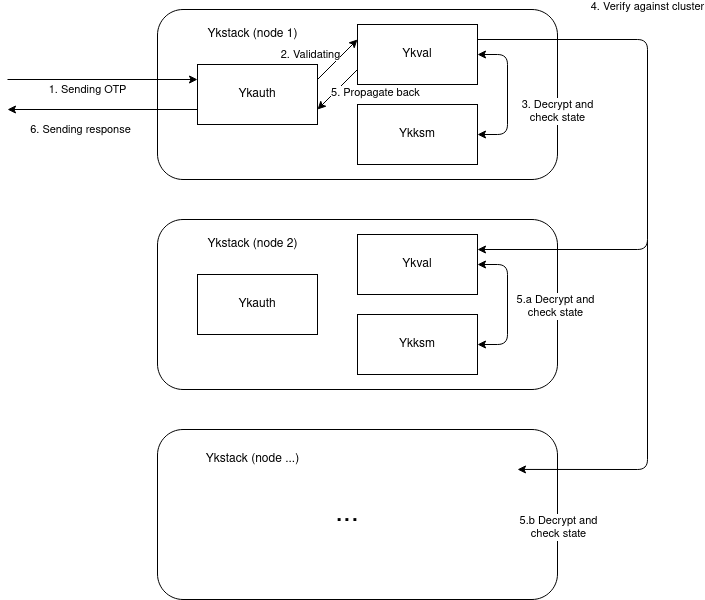

The diagram above was exported from draw.io. Its source (the exported page's mxGraphModel, read from the mxfile embedded in the PNG):
<mxGraphModel dx="1185" dy="649" grid="1" gridSize="10" guides="1" tooltips="1" connect="1" arrows="1" fold="1" page="1" pageScale="1" pageWidth="850" pageHeight="1100" math="0" shadow="0">
  <root>
    <mxCell id="0" />
    <mxCell id="1" parent="0" />
    <mxCell id="o_dviMgzUSRu77IOh8oW-1" value="" style="rounded=1;whiteSpace=wrap;html=1;" vertex="1" parent="1">
      <mxGeometry x="290" y="120" width="400" height="170" as="geometry" />
    </mxCell>
    <mxCell id="o_dviMgzUSRu77IOh8oW-2" value="Ykval" style="rounded=0;whiteSpace=wrap;html=1;" vertex="1" parent="1">
      <mxGeometry x="490" y="135" width="120" height="60" as="geometry" />
    </mxCell>
    <mxCell id="o_dviMgzUSRu77IOh8oW-3" value="Ykksm" style="rounded=0;whiteSpace=wrap;html=1;" vertex="1" parent="1">
      <mxGeometry x="490" y="215" width="120" height="60" as="geometry" />
    </mxCell>
    <mxCell id="o_dviMgzUSRu77IOh8oW-4" value="Ykauth" style="rounded=0;whiteSpace=wrap;html=1;" vertex="1" parent="1">
      <mxGeometry x="330" y="175" width="120" height="60" as="geometry" />
    </mxCell>
    <mxCell id="o_dviMgzUSRu77IOh8oW-10" value="" style="endArrow=classic;html=1;entryX=0;entryY=0.25;entryDx=0;entryDy=0;" edge="1" parent="1" target="o_dviMgzUSRu77IOh8oW-4">
      <mxGeometry width="50" height="50" relative="1" as="geometry">
        <mxPoint x="140" y="190" as="sourcePoint" />
        <mxPoint x="230" y="230" as="targetPoint" />
      </mxGeometry>
    </mxCell>
    <mxCell id="o_dviMgzUSRu77IOh8oW-11" value="&lt;div&gt;1. Sending OTP&lt;/div&gt;" style="edgeLabel;html=1;align=center;verticalAlign=middle;resizable=0;points=[];" vertex="1" connectable="0" parent="o_dviMgzUSRu77IOh8oW-10">
      <mxGeometry x="-0.1667" y="-3" relative="1" as="geometry">
        <mxPoint y="7" as="offset" />
      </mxGeometry>
    </mxCell>
    <mxCell id="o_dviMgzUSRu77IOh8oW-12" value="" style="rounded=1;whiteSpace=wrap;html=1;" vertex="1" parent="1">
      <mxGeometry x="290" y="330" width="400" height="170" as="geometry" />
    </mxCell>
    <mxCell id="o_dviMgzUSRu77IOh8oW-13" value="Ykval" style="rounded=0;whiteSpace=wrap;html=1;" vertex="1" parent="1">
      <mxGeometry x="490" y="345" width="120" height="60" as="geometry" />
    </mxCell>
    <mxCell id="o_dviMgzUSRu77IOh8oW-14" value="Ykksm" style="rounded=0;whiteSpace=wrap;html=1;" vertex="1" parent="1">
      <mxGeometry x="490" y="425" width="120" height="60" as="geometry" />
    </mxCell>
    <mxCell id="o_dviMgzUSRu77IOh8oW-15" value="Ykauth" style="rounded=0;whiteSpace=wrap;html=1;" vertex="1" parent="1">
      <mxGeometry x="330" y="385" width="120" height="60" as="geometry" />
    </mxCell>
    <mxCell id="o_dviMgzUSRu77IOh8oW-19" value="" style="rounded=1;whiteSpace=wrap;html=1;" vertex="1" parent="1">
      <mxGeometry x="290" y="540" width="400" height="170" as="geometry" />
    </mxCell>
    <mxCell id="o_dviMgzUSRu77IOh8oW-27" value="Ykstack (node 1)" style="text;html=1;align=center;verticalAlign=middle;resizable=0;points=[];autosize=1;" vertex="1" parent="1">
      <mxGeometry x="330" y="135" width="110" height="20" as="geometry" />
    </mxCell>
    <mxCell id="o_dviMgzUSRu77IOh8oW-28" value="&lt;div&gt;Ykstack (node 2)&lt;br&gt;&lt;/div&gt;" style="text;html=1;align=center;verticalAlign=middle;resizable=0;points=[];autosize=1;" vertex="1" parent="1">
      <mxGeometry x="330" y="345" width="110" height="20" as="geometry" />
    </mxCell>
    <mxCell id="o_dviMgzUSRu77IOh8oW-29" value="..." style="text;html=1;strokeColor=none;fillColor=none;align=center;verticalAlign=middle;whiteSpace=wrap;rounded=0;fontSize=28;" vertex="1" parent="1">
      <mxGeometry x="460" y="615" width="40" height="20" as="geometry" />
    </mxCell>
    <mxCell id="o_dviMgzUSRu77IOh8oW-31" value="" style="endArrow=classic;html=1;fontSize=28;exitX=1;exitY=0.25;exitDx=0;exitDy=0;entryX=0;entryY=0.25;entryDx=0;entryDy=0;" edge="1" parent="1" source="o_dviMgzUSRu77IOh8oW-4" target="o_dviMgzUSRu77IOh8oW-2">
      <mxGeometry width="50" height="50" relative="1" as="geometry">
        <mxPoint x="440" y="215" as="sourcePoint" />
        <mxPoint x="490" y="165" as="targetPoint" />
      </mxGeometry>
    </mxCell>
    <mxCell id="o_dviMgzUSRu77IOh8oW-36" value="" style="endArrow=classic;startArrow=classic;html=1;fontSize=28;entryX=1;entryY=0.5;entryDx=0;entryDy=0;exitX=1;exitY=0.5;exitDx=0;exitDy=0;" edge="1" parent="1" source="o_dviMgzUSRu77IOh8oW-2" target="o_dviMgzUSRu77IOh8oW-3">
      <mxGeometry width="50" height="50" relative="1" as="geometry">
        <mxPoint x="640" y="245" as="sourcePoint" />
        <mxPoint x="640" y="380" as="targetPoint" />
        <Array as="points">
          <mxPoint x="640" y="165" />
          <mxPoint x="640" y="245" />
        </Array>
      </mxGeometry>
    </mxCell>
    <mxCell id="o_dviMgzUSRu77IOh8oW-38" value="" style="endArrow=classic;html=1;fontSize=28;exitX=1;exitY=0.25;exitDx=0;exitDy=0;entryX=1;entryY=0.25;entryDx=0;entryDy=0;" edge="1" parent="1" source="o_dviMgzUSRu77IOh8oW-2" target="o_dviMgzUSRu77IOh8oW-13">
      <mxGeometry width="50" height="50" relative="1" as="geometry">
        <mxPoint x="590" y="430" as="sourcePoint" />
        <mxPoint x="740" y="150" as="targetPoint" />
        <Array as="points">
          <mxPoint x="780" y="150" />
          <mxPoint x="780" y="360" />
        </Array>
      </mxGeometry>
    </mxCell>
    <mxCell id="o_dviMgzUSRu77IOh8oW-39" value="" style="endArrow=classic;startArrow=classic;html=1;fontSize=28;entryX=1;entryY=0.5;entryDx=0;entryDy=0;exitX=1;exitY=0.5;exitDx=0;exitDy=0;" edge="1" parent="1">
      <mxGeometry width="50" height="50" relative="1" as="geometry">
        <mxPoint x="610" y="375" as="sourcePoint" />
        <mxPoint x="610" y="455" as="targetPoint" />
        <Array as="points">
          <mxPoint x="640" y="375" />
          <mxPoint x="640" y="455" />
        </Array>
      </mxGeometry>
    </mxCell>
    <mxCell id="o_dviMgzUSRu77IOh8oW-41" value="" style="endArrow=classic;html=1;fontSize=28;entryX=0.9;entryY=0.235;entryDx=0;entryDy=0;entryPerimeter=0;" edge="1" parent="1" target="o_dviMgzUSRu77IOh8oW-19">
      <mxGeometry width="50" height="50" relative="1" as="geometry">
        <mxPoint x="780" y="350" as="sourcePoint" />
        <mxPoint x="770" y="580" as="targetPoint" />
        <Array as="points">
          <mxPoint x="780" y="580" />
        </Array>
      </mxGeometry>
    </mxCell>
    <mxCell id="o_dviMgzUSRu77IOh8oW-43" value="&lt;div&gt;2. Validating&lt;/div&gt;" style="edgeLabel;html=1;align=center;verticalAlign=middle;resizable=0;points=[];" vertex="1" connectable="0" parent="1">
      <mxGeometry x="470.0033333333335" y="155" as="geometry">
        <mxPoint x="-27" y="10" as="offset" />
      </mxGeometry>
    </mxCell>
    <mxCell id="o_dviMgzUSRu77IOh8oW-46" value="&lt;div&gt;3. Decrypt and&lt;br&gt;check state&lt;br&gt;&lt;/div&gt;" style="edgeLabel;html=1;align=center;verticalAlign=middle;resizable=0;points=[];" vertex="1" connectable="0" parent="1">
      <mxGeometry x="690.0033333333336" y="215" as="geometry">
        <mxPoint y="7" as="offset" />
      </mxGeometry>
    </mxCell>
    <mxCell id="o_dviMgzUSRu77IOh8oW-47" value="&lt;div&gt;5.a Decrypt and&lt;br&gt;check state&lt;br&gt;&lt;/div&gt;" style="edgeLabel;html=1;align=center;verticalAlign=middle;resizable=0;points=[];" vertex="1" connectable="0" parent="1">
      <mxGeometry x="680.0033333333336" y="415" as="geometry">
        <mxPoint x="8" y="2" as="offset" />
      </mxGeometry>
    </mxCell>
    <mxCell id="o_dviMgzUSRu77IOh8oW-48" value="&lt;div&gt;4. Verify against cluster&lt;br&gt;&lt;/div&gt;" style="edgeLabel;html=1;align=center;verticalAlign=middle;resizable=0;points=[];" vertex="1" connectable="0" parent="1">
      <mxGeometry x="780.0033333333336" y="110" as="geometry">
        <mxPoint y="7" as="offset" />
      </mxGeometry>
    </mxCell>
    <mxCell id="o_dviMgzUSRu77IOh8oW-51" value="&lt;div&gt;5.b Decrypt and&lt;br&gt;check state&lt;br&gt;&lt;/div&gt;" style="edgeLabel;html=1;align=center;verticalAlign=middle;resizable=0;points=[];" vertex="1" connectable="0" parent="1">
      <mxGeometry x="700.0033333333336" y="690" as="geometry">
        <mxPoint x="-9" y="-52" as="offset" />
      </mxGeometry>
    </mxCell>
    <mxCell id="o_dviMgzUSRu77IOh8oW-52" value="" style="endArrow=classic;html=1;fontSize=28;exitX=0;exitY=0.75;exitDx=0;exitDy=0;entryX=1;entryY=0.75;entryDx=0;entryDy=0;" edge="1" parent="1" source="o_dviMgzUSRu77IOh8oW-2" target="o_dviMgzUSRu77IOh8oW-4">
      <mxGeometry width="50" height="50" relative="1" as="geometry">
        <mxPoint x="590" y="430" as="sourcePoint" />
        <mxPoint x="640" y="380" as="targetPoint" />
      </mxGeometry>
    </mxCell>
    <mxCell id="o_dviMgzUSRu77IOh8oW-53" value="" style="endArrow=classic;html=1;fontSize=28;exitX=0;exitY=0.75;exitDx=0;exitDy=0;" edge="1" parent="1" source="o_dviMgzUSRu77IOh8oW-4">
      <mxGeometry width="50" height="50" relative="1" as="geometry">
        <mxPoint x="590" y="430" as="sourcePoint" />
        <mxPoint x="140" y="220" as="targetPoint" />
      </mxGeometry>
    </mxCell>
    <mxCell id="o_dviMgzUSRu77IOh8oW-56" value="&lt;div&gt;Ykstack (node ...)&lt;br&gt;&lt;/div&gt;" style="text;html=1;align=center;verticalAlign=middle;resizable=0;points=[];autosize=1;" vertex="1" parent="1">
      <mxGeometry x="330" y="560" width="110" height="20" as="geometry" />
    </mxCell>
    <mxCell id="o_dviMgzUSRu77IOh8oW-57" value="&lt;div&gt;6. Sending response&lt;br&gt;&lt;/div&gt;" style="edgeLabel;html=1;align=center;verticalAlign=middle;resizable=0;points=[];" vertex="1" connectable="0" parent="1">
      <mxGeometry x="240.0033333333335" y="230" as="geometry">
        <mxPoint x="-27" y="10" as="offset" />
      </mxGeometry>
    </mxCell>
    <mxCell id="o_dviMgzUSRu77IOh8oW-58" value="5. Propagate back&amp;nbsp;&amp;nbsp; " style="edgeLabel;html=1;align=center;verticalAlign=middle;resizable=0;points=[];" vertex="1" connectable="0" parent="1">
      <mxGeometry x="460.0033333333335" y="245" as="geometry">
        <mxPoint x="51" y="-42" as="offset" />
      </mxGeometry>
    </mxCell>
  </root>
</mxGraphModel>